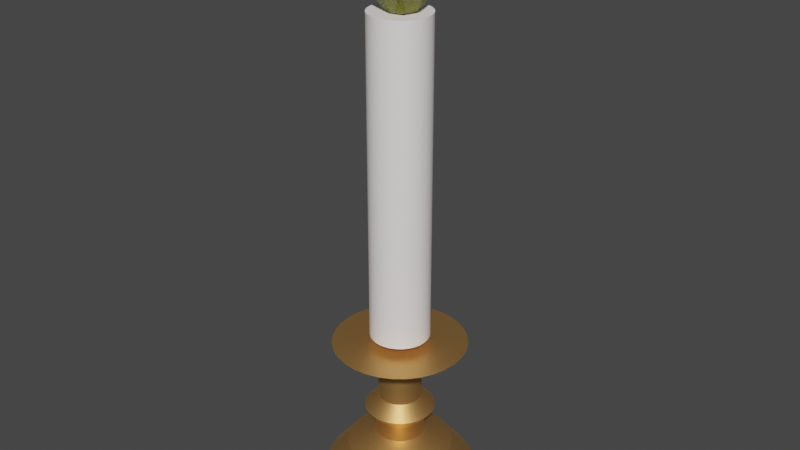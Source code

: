 # Source: Candle.blend  (saved by Blender 3.5.10; exported with 4.5.12 LTS)
import bpy
from mathutils import Matrix  # noqa: F401  (used for matrix-valued properties, if any)

bpy.ops.wm.read_factory_settings(use_empty=True)
scene = bpy.context.scene
scene.name = 'Scene'

# ---- collections
col_collection = bpy.data.collections.new('Collection'); scene.collection.children.link(col_collection)

# ---- materials (node trees are filled in below, after node groups)
mat_wax = bpy.data.materials.new('Wax')
mat_wax.use_transparent_shadow = False
mat_handle = bpy.data.materials.new('Handle')
mat_handle.use_transparent_shadow = False
mat_wick = bpy.data.materials.new('Wick')
mat_wick.use_transparent_shadow = False
mat_fire = bpy.data.materials.new('Fire')
mat_fire.surface_render_method = 'BLENDED'
mat_fire.blend_method = 'BLEND'
mat_fire.use_transparent_shadow = False

# ---- node groups
ng_auto_smooth = bpy.data.node_groups.new('Auto Smooth', 'GeometryNodeTree')
_s = ng_auto_smooth.interface.new_socket(name='Geometry', in_out='OUTPUT', socket_type='NodeSocketGeometry')
_s = ng_auto_smooth.interface.new_socket(name='Geometry', in_out='INPUT', socket_type='NodeSocketGeometry')
_s = ng_auto_smooth.interface.new_socket(name='Angle', in_out='INPUT', socket_type='NodeSocketFloat')
_s.subtype = 'ANGLE'
_s.min_value = 0.0
_s.max_value = 3.142
ng_auto_smooth.is_modifier = True
_N = ng_auto_smooth.nodes; _L = ng_auto_smooth.links
n0 = _N.new('NodeGroupOutput'); n0.name = 'Group Output'; n0.location = (480, -100)
n1 = _N.new('NodeGroupInput'); n1.name = 'Group Input'; n1.location = (-420, -300)
n2 = _N.new('NodeGroupInput'); n2.name = 'Group Input.001'; n2.location = (-60, -100)
n3 = _N.new('GeometryNodeSetShadeSmooth'); n3.name = 'Set Shade Smooth'; n3.location = (120, -100)
n3.domain = 'EDGE'
n4 = _N.new('GeometryNodeSetShadeSmooth'); n4.name = 'Set Shade Smooth.001'; n4.location = (300, -100)
n5 = _N.new('GeometryNodeInputMeshEdgeAngle'); n5.name = 'Edge Angle'; n5.location = (-420, -220)
n6 = _N.new('GeometryNodeInputEdgeSmooth'); n6.name = 'Is Edge Smooth'; n6.location = (-60, -160)
n7 = _N.new('GeometryNodeInputShadeSmooth'); n7.name = 'Is Face Smooth'; n7.location = (-240, -340)
n8 = _N.new('FunctionNodeBooleanMath'); n8.name = 'Boolean Math'; n8.location = (-60, -220)
n9 = _N.new('FunctionNodeCompare'); n9.name = 'Compare'; n9.location = (-240, -180)
n9.operation = 'LESS_EQUAL'
_L.new(n5.outputs[0], n9.inputs[0])
_L.new(n4.outputs[0], n0.inputs[0])
_L.new(n1.outputs[1], n9.inputs[1])
_L.new(n9.outputs[0], n8.inputs[0])
_L.new(n7.outputs[0], n8.inputs[1])
_L.new(n2.outputs[0], n3.inputs[0])
_L.new(n6.outputs[0], n3.inputs[1])
_L.new(n3.outputs[0], n4.inputs[0])
_L.new(n8.outputs[0], n3.inputs[2])
n0.is_active_output = True

# ---- material node trees
mat_wax.use_nodes = True; mat_wax.node_tree.nodes.clear()
_N = mat_wax.node_tree.nodes; _L = mat_wax.node_tree.links
n0 = _N.new('ShaderNodeBsdfPrincipled'); n0.name = 'Principled BSDF'; n0.location = (10, 300)
n0.distribution = 'GGX'
n0.subsurface_method = 'RANDOM_WALK_SKIN'
n0.inputs[0].default_value = (1.0, 0.9404, 0.9404, 1.0)
n0.inputs[3].default_value = 1.45
n0.inputs[27].default_value = (0.0, 0.0, 0.0, 1.0)
n0.inputs[28].default_value = 1.0
n1 = _N.new('ShaderNodeOutputMaterial'); n1.name = 'Material Output'; n1.location = (300, 300)
_L.new(n0.outputs[0], n1.inputs[0])
n1.is_active_output = True
mat_handle.use_nodes = True; mat_handle.node_tree.nodes.clear()
_N = mat_handle.node_tree.nodes; _L = mat_handle.node_tree.links
n0 = _N.new('ShaderNodeBsdfPrincipled'); n0.name = 'Principled BSDF'; n0.location = (10, 300)
n0.distribution = 'GGX'
n0.subsurface_method = 'RANDOM_WALK_SKIN'
n0.inputs[0].default_value = (0.8, 0.4426, 0.1526, 1.0)
n0.inputs[1].default_value = 0.9213
n0.inputs[3].default_value = 1.45
n0.inputs[27].default_value = (0.0, 0.0, 0.0, 1.0)
n0.inputs[28].default_value = 1.0
n1 = _N.new('ShaderNodeOutputMaterial'); n1.name = 'Material Output'; n1.location = (300, 300)
_L.new(n0.outputs[0], n1.inputs[0])
n1.is_active_output = True
mat_wick.use_nodes = True; mat_wick.node_tree.nodes.clear()
_N = mat_wick.node_tree.nodes; _L = mat_wick.node_tree.links
n0 = _N.new('ShaderNodeBsdfPrincipled'); n0.name = 'Principled BSDF'; n0.location = (10, 300)
n0.distribution = 'GGX'
n0.subsurface_method = 'RANDOM_WALK_SKIN'
n0.inputs[0].default_value = (0.0, 0.0, 0.0, 1.0)
n0.inputs[3].default_value = 1.45
n0.inputs[27].default_value = (0.0, 0.0, 0.0, 1.0)
n0.inputs[28].default_value = 1.0
n1 = _N.new('ShaderNodeOutputMaterial'); n1.name = 'Material Output'; n1.location = (300, 300)
_L.new(n0.outputs[0], n1.inputs[0])
n1.is_active_output = True
mat_fire.use_nodes = True; mat_fire.node_tree.nodes.clear()
_N = mat_fire.node_tree.nodes; _L = mat_fire.node_tree.links
n0 = _N.new('ShaderNodeOutputMaterial'); n0.name = 'Material Output'; n0.location = (514, 388)
n1 = _N.new('ShaderNodeBsdfPrincipled'); n1.name = 'Principled BSDF'; n1.location = (10, 300)
n1.distribution = 'GGX'
n1.subsurface_method = 'RANDOM_WALK_SKIN'
n1.inputs[0].default_value = (0.7783, 0.8, 0.1033, 1.0)
n1.inputs[3].default_value = 1.45
n1.inputs[4].default_value = 0.2227
n1.inputs[27].default_value = (0.0, 0.0, 0.0, 1.0)
n1.inputs[28].default_value = 1.0
_L.new(n1.outputs[0], n0.inputs[0])
n0.is_active_output = True

# ---- world
world_world = bpy.data.worlds.new('World'); scene.world = world_world
world_world.use_nodes = True; world_world.node_tree.nodes.clear()
_N = world_world.node_tree.nodes; _L = world_world.node_tree.links
n0 = _N.new('ShaderNodeOutputWorld'); n0.name = 'World Output'; n0.location = (300, 300)
n1 = _N.new('ShaderNodeBackground'); n1.name = 'Background'; n1.location = (10, 300)
n1.inputs[0].default_value = (0.05088, 0.05088, 0.05088, 1.0)
_L.new(n1.outputs[0], n0.inputs[0])
n0.is_active_output = True
world_world.color = (0.05088, 0.05088, 0.05088)
world_world.use_sun_shadow = False
world_world.sun_shadow_jitter_overblur = 0.0

# ---- meshes
me_cylinder = bpy.data.meshes.new('Cylinder')
me_cylinder.from_pydata([(-0.07666, 0.3854, 39.27), (-0.07666, 0.3854, 13.29), (-0.1504, 0.363, 39.27), (-0.1504, 0.363, 13.29), (-0.2183, 0.3267, 39.27), (-0.2183, 0.3267, 13.29), (-0.2779, 0.2779, 39.27), (-0.2779, 0.2779, 13.29), (-0.3267, 0.2183, 39.27), (-0.3267, 0.2183, 13.29), (-0.363, 0.1504, 39.27), (-0.363, 0.1504, 13.29), (-0.3854, 0.07666, 39.27), (-0.3854, 0.07666, 13.29), (-0.3929, 5.371e-09, 39.27), (-0.3929, 5.371e-09, 13.29), (-0.3854, -0.07666, 39.27), (-0.3854, -0.07666, 13.29), (-0.363, -0.1504, 39.27), (-0.363, -0.1504, 13.29), (-0.3267, -0.2183, 39.27), (-0.3267, -0.2183, 13.29), (-0.2779, -0.2779, 39.27), (-0.2779, -0.2779, 13.29), (-0.2183, -0.3267, 39.27), (-0.2183, -0.3267, 13.29), (-0.1504, -0.363, 39.27), (-0.1504, -0.363, 13.29), (-0.07666, -0.3854, 39.27), (-0.07666, -0.3854, 13.29), (-1.088e-08, -0.3929, 39.27), (-1.088e-08, -0.3929, 13.29), (0.07666, -0.3854, 39.27), (0.07666, -0.3854, 13.29), (0.1504, -0.363, 39.27), (0.1504, -0.363, 13.29), (0.2183, -0.3267, 39.27), (0.2183, -0.3267, 13.29), (0.2779, -0.2779, 39.27), (0.2779, -0.2779, 13.29), (0.3267, -0.2183, 39.27), (0.3267, -0.2183, 13.29), (0.363, -0.1504, 39.27), (0.363, -0.1504, 13.29), (0.3854, -0.07666, 39.27), (0.3854, -0.07666, 13.29), (0.3929, 5.371e-09, 39.27), (0.3929, 5.371e-09, 13.29), (0.3854, 0.07666, 39.27), (0.3854, 0.07666, 13.29), (0.363, 0.1504, 39.27), (0.363, 0.1504, 13.29), (0.3267, 0.2183, 39.27), (0.3267, 0.2183, 13.29), (0.2779, 0.2779, 39.27), (0.2779, 0.2779, 13.29), (0.2183, 0.3267, 39.27), (0.2183, 0.3267, 13.29), (0.1504, 0.363, 39.27), (0.1504, 0.363, 13.29), (0.07666, 0.3854, 39.27), (0.07666, 0.3854, 13.29), (-1.088e-08, 0.3929, 39.27), (-1.088e-08, 0.3929, 13.29)], [], [(39, 38, 36, 37), (7, 6, 4, 5), (17, 16, 14, 15), (9, 8, 6, 7), (12, 14, 16, 18, 20, 22, 24, 26, 28, 30, 32, 34, 36, 38, 40, 42, 44, 46, 48, 50, 52, 54, 56, 58, 60, 62, 0, 2, 4, 6, 8, 10), (19, 18, 16, 17), (1, 0, 62, 63), (11, 10, 8, 9), (3, 2, 0, 1), (21, 20, 18, 19), (15, 13, 11, 9, 7, 5, 3, 1, 63, 61, 59, 57, 55, 53, 51, 49, 47, 45, 43, 41, 39, 37, 35, 33, 31, 29, 27, 25, 23, 21, 19, 17), (13, 12, 10, 11), (5, 4, 2, 3), (15, 14, 12, 13), (31, 30, 28, 29), (41, 40, 38, 39), (33, 32, 30, 31), (25, 24, 22, 23), (23, 22, 20, 21), (35, 34, 32, 33), (27, 26, 24, 25), (37, 36, 34, 35), (29, 28, 26, 27), (45, 44, 42, 43), (63, 62, 60, 61), (55, 54, 52, 53), (47, 46, 44, 45), (57, 56, 54, 55), (49, 48, 46, 47), (59, 58, 56, 57), (51, 50, 48, 49), (61, 60, 58, 59), (43, 42, 40, 41), (53, 52, 50, 51)])
me_cylinder.polygons.foreach_set('use_smooth', [True] * 34)
_uv = me_cylinder.uv_layers.new(name='UVMap')
_uv.uv.foreach_set('vector', [1.0, 0.5, 1.0, 1.0, 0.9688, 1.0, 0.9688, 0.5, 0.9688, 0.5, 0.9688, 1.0, 0.9375, 1.0, 0.9375, 0.5, 0.9375, 0.5, 0.9375, 1.0, 0.9062, 1.0, 0.9062, 0.5, 0.9062, 0.5, 0.9062, 1.0, 0.875, 1.0, 0.875, 0.5, 0.01461, 0.2968, 0.01, 0.25, 0.01461, 0.2032, 0.02827, 0.1582, 0.05045, 0.1167, 0.08029, 0.08029, 0.1167, 0.05045, 0.1582, 0.02827, 0.2032, 0.01461, 0.25, 0.01, 0.2968, 0.01461, 0.3418, 0.02827, 0.3833, 0.05045, 0.4197, 0.08029, 0.4496, 0.1167, 0.4717, 0.1582, 0.4854, 0.2032, 0.49, 0.25, 0.4854, 0.2968, 0.4717, 0.3418, 0.4496, 0.3833, 0.4197, 0.4197, 0.3833, 0.4496, 0.3418, 0.4717, 0.2968, 0.4854, 0.25, 0.49, 0.2032, 0.4854, 0.1582, 0.4717, 0.1167, 0.4496, 0.08029, 0.4197, 0.05045, 0.3833, 0.02827, 0.3418, 0.875, 0.5, 0.875, 1.0, 0.8438, 1.0, 0.8438, 0.5, 0.8438, 0.5, 0.8438, 1.0, 0.8125, 1.0, 0.8125, 0.5, 0.8125, 0.5, 0.8125, 1.0, 0.7812, 1.0, 0.7812, 0.5, 0.7812, 0.5, 0.7812, 1.0, 0.75, 1.0, 0.75, 0.5, 0.75, 0.5, 0.75, 1.0, 0.7188, 1.0, 0.7188, 0.5, 0.51, 0.25, 0.5146, 0.2968, 0.5283, 0.3418, 0.5504, 0.3833, 0.5803, 0.4197, 0.6167, 0.4496, 0.6582, 0.4717, 0.7032, 0.4854, 0.75, 0.49, 0.7968, 0.4854, 0.8418, 0.4717, 0.8833, 0.4496, 0.9197, 0.4197, 0.9496, 0.3833, 0.9717, 0.3418, 0.9854, 0.2968, 0.99, 0.25, 0.9854, 0.2032, 0.9717, 0.1582, 0.9496, 0.1167, 0.9197, 0.08029, 0.8833, 0.05045, 0.8418, 0.02827, 0.7968, 0.01461, 0.75, 0.01, 0.7032, 0.01461, 0.6582, 0.02827, 0.6167, 0.05045, 0.5803, 0.08029, 0.5504, 0.1167, 0.5283, 0.1582, 0.5146, 0.2032, 0.7188, 0.5, 0.7188, 1.0, 0.6875, 1.0, 0.6875, 0.5, 0.6875, 0.5, 0.6875, 1.0, 0.6562, 1.0, 0.6562, 0.5, 0.6562, 0.5, 0.6562, 1.0, 0.625, 1.0, 0.625, 0.5, 0.625, 0.5, 0.625, 1.0, 0.5938, 1.0, 0.5938, 0.5, 0.5938, 0.5, 0.5938, 1.0, 0.5625, 1.0, 0.5625, 0.5, 0.5625, 0.5, 0.5625, 1.0, 0.5312, 1.0, 0.5312, 0.5, 0.5312, 0.5, 0.5312, 1.0, 0.5, 1.0, 0.5, 0.5, 0.5, 0.5, 0.5, 1.0, 0.4688, 1.0, 0.4688, 0.5, 0.4688, 0.5, 0.4688, 1.0, 0.4375, 1.0, 0.4375, 0.5, 0.4375, 0.5, 0.4375, 1.0, 0.4062, 1.0, 0.4062, 0.5, 0.4062, 0.5, 0.4062, 1.0, 0.375, 1.0, 0.375, 0.5, 0.375, 0.5, 0.375, 1.0, 0.3438, 1.0, 0.3438, 0.5, 0.3438, 0.5, 0.3438, 1.0, 0.3125, 1.0, 0.3125, 0.5, 0.3125, 0.5, 0.3125, 1.0, 0.2812, 1.0, 0.2812, 0.5, 0.2812, 0.5, 0.2812, 1.0, 0.25, 1.0, 0.25, 0.5, 0.25, 0.5, 0.25, 1.0, 0.2188, 1.0, 0.2188, 0.5, 0.2188, 0.5, 0.2188, 1.0, 0.1875, 1.0, 0.1875, 0.5, 0.1875, 0.5, 0.1875, 1.0, 0.1562, 1.0, 0.1562, 0.5, 0.1562, 0.5, 0.1562, 1.0, 0.125, 1.0, 0.125, 0.5, 0.125, 0.5, 0.125, 1.0, 0.09375, 1.0, 0.09375, 0.5, 0.09375, 0.5, 0.09375, 1.0, 0.0625, 1.0, 0.0625, 0.5, 0.0625, 0.5, 0.0625, 1.0, 0.03125, 1.0, 0.03125, 0.5, 0.03125, 0.5, 0.03125, 1.0, 0.0, 1.0, 0.0, 0.5])
me_cylinder.materials.append(mat_wax)
me_cylinder.update()
me_cylinder_001 = bpy.data.meshes.new('Cylinder.001')
me_cylinder_001.from_pydata([(5.625e-09, 1.0, -0.7906), (7.724e-09, 1.424, 1.209), (0.1951, 0.9808, -0.7906), (0.2778, 1.396, 1.209), (0.3827, 0.9239, -0.7906), (0.5448, 1.315, 1.209), (0.5556, 0.8315, -0.7906), (0.791, 1.184, 1.209), (0.7071, 0.7071, -0.7906), (1.007, 1.007, 1.209), (0.8315, 0.5556, -0.7906), (1.184, 0.791, 1.209), (0.9239, 0.3827, -0.7906), (1.315, 0.5448, 1.209), (0.9808, 0.1951, -0.7906), (1.396, 0.2778, 1.209), (1.0, -8.278e-10, -0.7906), (1.424, -8.278e-10, 1.209), (0.9808, -0.1951, -0.7906), (1.396, -0.2778, 1.209), (0.9239, -0.3827, -0.7906), (1.315, -0.5448, 1.209), (0.8315, -0.5556, -0.7906), (1.184, -0.791, 1.209), (0.7071, -0.7071, -0.7906), (1.007, -1.007, 1.209), (0.5556, -0.8315, -0.7906), (0.791, -1.184, 1.209), (0.3827, -0.9239, -0.7906), (0.5448, -1.315, 1.209), (0.1951, -0.9808, -0.7906), (0.2778, -1.396, 1.209), (5.625e-09, -1.0, -0.7906), (7.724e-09, -1.424, 1.209), (-0.1951, -0.9808, -0.7906), (-0.2778, -1.396, 1.209), (-0.3827, -0.9239, -0.7906), (-0.5448, -1.315, 1.209), (-0.5556, -0.8315, -0.7906), (-0.791, -1.184, 1.209), (-0.7071, -0.7071, -0.7906), (-1.007, -1.007, 1.209), (-0.8315, -0.5556, -0.7906), (-1.184, -0.791, 1.209), (-0.9239, -0.3827, -0.7906), (-1.315, -0.5448, 1.209), (-0.9808, -0.1951, -0.7906), (-1.396, -0.2778, 1.209), (-1.0, -8.278e-10, -0.7906), (-1.424, -8.278e-10, 1.209), (-0.9808, 0.1951, -0.7906), (-1.396, 0.2778, 1.209), (-0.9239, 0.3827, -0.7906), (-1.315, 0.5448, 1.209), (-0.8315, 0.5556, -0.7906), (-1.184, 0.791, 1.209), (-0.7071, 0.7071, -0.7906), (-1.007, 1.007, 1.209), (-0.5556, 0.8315, -0.7906), (-0.791, 1.184, 1.209), (-0.3827, 0.9239, -0.7906), (-0.5448, 1.315, 1.209), (-0.1951, 0.9808, -0.7906), (-0.2778, 1.396, 1.209), (0.1951, 0.9808, 3.432), (5.625e-09, 1.0, 3.432), (0.3827, 0.9239, 3.432), (0.5556, 0.8315, 3.432), (0.7071, 0.7071, 3.432), (0.8315, 0.5556, 3.432), (0.9239, 0.3827, 3.432), (0.9808, 0.1951, 3.432), (1.0, -8.278e-10, 3.432), (0.9808, -0.1951, 3.432), (0.9239, -0.3827, 3.432), (0.8315, -0.5556, 3.432), (0.7071, -0.7071, 3.432), (0.5556, -0.8315, 3.432), (0.3827, -0.9239, 3.432), (0.1951, -0.9808, 3.432), (5.625e-09, -1.0, 3.432), (-0.1951, -0.9808, 3.432), (-0.3827, -0.9239, 3.432), (-0.5556, -0.8315, 3.432), (-0.7071, -0.7071, 3.432), (-0.8315, -0.5556, 3.432), (-0.9239, -0.3827, 3.432), (-0.9808, -0.1951, 3.432), (-1.0, -8.278e-10, 3.432), (-0.9808, 0.1951, 3.432), (-0.9239, 0.3827, 3.432), (-0.8315, 0.5556, 3.432), (-0.7071, 0.7071, 3.432), (-0.5556, 0.8315, 3.432), (-0.3827, 0.9239, 3.432), (-0.1951, 0.9808, 3.432), (0.09164, 0.4607, 4.544), (7.542e-09, 0.4698, 4.544), (0.1798, 0.434, 4.544), (0.261, 0.3906, 4.544), (0.3322, 0.3322, 4.544), (0.3906, 0.261, 4.544), (0.434, 0.1798, 4.544), (0.4607, 0.09164, 4.544), (0.4698, -1.964e-09, 4.544), (0.4607, -0.09164, 4.544), (0.434, -0.1798, 4.544), (0.3906, -0.261, 4.544), (0.3322, -0.3322, 4.544), (0.261, -0.3906, 4.544), (0.1798, -0.434, 4.544), (0.09164, -0.4607, 4.544), (7.542e-09, -0.4698, 4.544), (-0.09164, -0.4607, 4.544), (-0.1798, -0.434, 4.544), (-0.261, -0.3906, 4.544), (-0.3322, -0.3322, 4.544), (-0.3906, -0.261, 4.544), (-0.434, -0.1798, 4.544), (-0.4607, -0.09164, 4.544), (-0.4698, -1.964e-09, 4.544), (-0.4607, 0.09164, 4.544), (-0.434, 0.1798, 4.544), (-0.3906, 0.261, 4.544), (-0.3322, 0.3322, 4.544), (-0.261, 0.3906, 4.544), (-0.1798, 0.434, 4.544), (-0.09164, 0.4607, 4.544), (0.09164, 0.4607, 5.835), (7.542e-09, 0.4698, 5.835), (0.1798, 0.434, 5.835), (0.261, 0.3906, 5.835), (0.3322, 0.3322, 5.835), (0.3906, 0.261, 5.835), (0.434, 0.1798, 5.835), (0.4607, 0.09164, 5.835), (0.4698, -1.964e-09, 5.835), (0.4607, -0.09164, 5.835), (0.434, -0.1798, 5.835), (0.3906, -0.261, 5.835), (0.3322, -0.3322, 5.835), (0.261, -0.3906, 5.835), (0.1798, -0.434, 5.835), (0.09164, -0.4607, 5.835), (7.542e-09, -0.4698, 5.835), (-0.09164, -0.4607, 5.835), (-0.1798, -0.434, 5.835), (-0.261, -0.3906, 5.835), (-0.3322, -0.3322, 5.835), (-0.3906, -0.261, 5.835), (-0.434, -0.1798, 5.835), (-0.4607, -0.09164, 5.835), (-0.4698, -1.964e-09, 5.835), (-0.4607, 0.09164, 5.835), (-0.434, 0.1798, 5.835), (-0.3906, 0.261, 5.835), (-0.3322, 0.3322, 5.835), (-0.261, 0.3906, 5.835), (-0.1798, 0.434, 5.835), (-0.09164, 0.4607, 5.835), (0.1296, 0.6515, 6.856), (1.064e-08, 0.6643, 6.856), (0.2542, 0.6137, 6.856), (0.369, 0.5523, 6.856), (0.4697, 0.4697, 6.856), (0.5523, 0.369, 6.856), (0.6137, 0.2542, 6.856), (0.6515, 0.1296, 6.856), (0.6643, -4.484e-09, 6.856), (0.6515, -0.1296, 6.856), (0.6137, -0.2542, 6.856), (0.5523, -0.369, 6.856), (0.4697, -0.4697, 6.856), (0.369, -0.5523, 6.856), (0.2542, -0.6137, 6.856), (0.1296, -0.6515, 6.856), (1.064e-08, -0.6643, 6.856), (-0.1296, -0.6515, 6.856), (-0.2542, -0.6137, 6.856), (-0.369, -0.5523, 6.856), (-0.4697, -0.4697, 6.856), (-0.5523, -0.369, 6.856), (-0.6137, -0.2542, 6.856), (-0.6515, -0.1296, 6.856), (-0.6643, -4.484e-09, 6.856), (-0.6515, 0.1296, 6.856), (-0.6137, 0.2542, 6.856), (-0.5523, 0.369, 6.856), (-0.4697, 0.4697, 6.856), (-0.369, 0.5523, 6.856), (-0.2542, 0.6137, 6.856), (-0.1296, 0.6515, 6.856), (0.07953, 0.3998, 7.877), (5.117e-09, 0.4076, 7.877), (0.156, 0.3766, 7.877), (0.2265, 0.3389, 7.877), (0.2882, 0.2882, 7.877), (0.3389, 0.2265, 7.877), (0.3766, 0.156, 7.877), (0.3998, 0.07953, 7.877), (0.4076, -2.115e-09, 7.877), (0.3998, -0.07953, 7.877), (0.3766, -0.156, 7.877), (0.3389, -0.2265, 7.877), (0.2882, -0.2882, 7.877), (0.2265, -0.3389, 7.877), (0.156, -0.3766, 7.877), (0.07953, -0.3998, 7.877), (5.117e-09, -0.4076, 7.877), (-0.07953, -0.3998, 7.877), (-0.156, -0.3766, 7.877), (-0.2265, -0.3389, 7.877), (-0.2882, -0.2882, 7.877), (-0.3389, -0.2265, 7.877), (-0.3766, -0.156, 7.877), (-0.3998, -0.07953, 7.877), (-0.4076, -2.115e-09, 7.877), (-0.3998, 0.07953, 7.877), (-0.3766, 0.156, 7.877), (-0.3389, 0.2265, 7.877), (-0.2882, 0.2882, 7.877), (-0.2265, 0.3389, 7.877), (-0.156, 0.3766, 7.877), (-0.07953, 0.3998, 7.877), (0.07953, 0.3998, 11.45), (5.117e-09, 0.4076, 11.45), (0.156, 0.3766, 11.45), (0.2265, 0.3389, 11.45), (0.2882, 0.2882, 11.45), (0.3389, 0.2265, 11.45), (0.3766, 0.156, 11.45), (0.3998, 0.07953, 11.45), (0.4076, -2.115e-09, 11.45), (0.3998, -0.07953, 11.45), (0.3766, -0.156, 11.45), (0.3389, -0.2265, 11.45), (0.2882, -0.2882, 11.45), (0.2265, -0.3389, 11.45), (0.156, -0.3766, 11.45), (0.07953, -0.3998, 11.45), (5.117e-09, -0.4076, 11.45), (-0.07953, -0.3998, 11.45), (-0.156, -0.3766, 11.45), (-0.2265, -0.3389, 11.45), (-0.2882, -0.2882, 11.45), (-0.3389, -0.2265, 11.45), (-0.3766, -0.156, 11.45), (-0.3998, -0.07953, 11.45), (-0.4076, -2.115e-09, 11.45), (-0.3998, 0.07953, 11.45), (-0.3766, 0.156, 11.45), (-0.3389, 0.2265, 11.45), (-0.2882, 0.2882, 11.45), (-0.2265, 0.3389, 11.45), (-0.156, 0.3766, 11.45), (-0.07953, 0.3998, 11.45), (0.2451, 1.232, 12.76), (2.501e-08, 1.256, 12.76), (0.4808, 1.161, 12.76), (0.698, 1.045, 12.76), (0.8884, 0.8884, 12.76), (1.045, 0.698, 12.76), (1.161, 0.4808, 12.76), (1.232, 0.2451, 12.76), (1.256, -7.374e-09, 12.76), (1.232, -0.2451, 12.76), (1.161, -0.4808, 12.76), (1.045, -0.698, 12.76), (0.8884, -0.8884, 12.76), (0.698, -1.045, 12.76), (0.4808, -1.161, 12.76), (0.2451, -1.232, 12.76), (2.501e-08, -1.256, 12.76), (-0.2451, -1.232, 12.76), (-0.4808, -1.161, 12.76), (-0.698, -1.045, 12.76), (-0.8884, -0.8884, 12.76), (-1.045, -0.698, 12.76), (-1.161, -0.4808, 12.76), (-1.232, -0.2451, 12.76), (-1.256, -7.374e-09, 12.76), (-1.232, 0.2451, 12.76), (-1.161, 0.4808, 12.76), (-1.045, 0.698, 12.76), (-0.8884, 0.8884, 12.76), (-0.698, 1.045, 12.76), (-0.4808, 1.161, 12.76), (-0.2451, 1.232, 12.76)], [], [(0, 1, 3, 2), (2, 3, 5, 4), (4, 5, 7, 6), (6, 7, 9, 8), (8, 9, 11, 10), (10, 11, 13, 12), (12, 13, 15, 14), (14, 15, 17, 16), (16, 17, 19, 18), (18, 19, 21, 20), (20, 21, 23, 22), (22, 23, 25, 24), (24, 25, 27, 26), (26, 27, 29, 28), (28, 29, 31, 30), (30, 31, 33, 32), (32, 33, 35, 34), (34, 35, 37, 36), (36, 37, 39, 38), (38, 39, 41, 40), (40, 41, 43, 42), (42, 43, 45, 44), (44, 45, 47, 46), (46, 47, 49, 48), (48, 49, 51, 50), (50, 51, 53, 52), (52, 53, 55, 54), (54, 55, 57, 56), (56, 57, 59, 58), (58, 59, 61, 60), (9, 7, 67, 68), (60, 61, 63, 62), (62, 63, 1, 0), (0, 2, 4, 6, 8, 10, 12, 14, 16, 18, 20, 22, 24, 26, 28, 30, 32, 34, 36, 38, 40, 42, 44, 46, 48, 50, 52, 54, 56, 58, 60, 62), (74, 73, 105, 106), (27, 25, 76, 77), (45, 43, 85, 86), (63, 61, 94, 95), (19, 17, 72, 73), (37, 35, 81, 82), (55, 53, 90, 91), (11, 9, 68, 69), (29, 27, 77, 78), (47, 45, 86, 87), (3, 1, 65, 64), (1, 63, 95, 65), (21, 19, 73, 74), (39, 37, 82, 83), (57, 55, 91, 92), (13, 11, 69, 70), (31, 29, 78, 79), (49, 47, 87, 88), (5, 3, 64, 66), (23, 21, 74, 75), (41, 39, 83, 84), (59, 57, 92, 93), (15, 13, 70, 71), (33, 31, 79, 80), (51, 49, 88, 89), (7, 5, 66, 67), (25, 23, 75, 76), (43, 41, 84, 85), (61, 59, 93, 94), (17, 15, 71, 72), (35, 33, 80, 81), (53, 51, 89, 90), (109, 108, 140, 141), (88, 87, 119, 120), (75, 74, 106, 107), (89, 88, 120, 121), (76, 75, 107, 108), (90, 89, 121, 122), (77, 76, 108, 109), (91, 90, 122, 123), (78, 77, 109, 110), (64, 65, 97, 96), (92, 91, 123, 124), (79, 78, 110, 111), (66, 64, 96, 98), (93, 92, 124, 125), (80, 79, 111, 112), (67, 66, 98, 99), (94, 93, 125, 126), (81, 80, 112, 113), (68, 67, 99, 100), (95, 94, 126, 127), (82, 81, 113, 114), (69, 68, 100, 101), (65, 95, 127, 97), (83, 82, 114, 115), (70, 69, 101, 102), (84, 83, 115, 116), (71, 70, 102, 103), (85, 84, 116, 117), (72, 71, 103, 104), (86, 85, 117, 118), (73, 72, 104, 105), (87, 86, 118, 119), (144, 143, 175, 176), (123, 122, 154, 155), (110, 109, 141, 142), (96, 97, 129, 128), (124, 123, 155, 156), (111, 110, 142, 143), (98, 96, 128, 130), (125, 124, 156, 157), (112, 111, 143, 144), (99, 98, 130, 131), (126, 125, 157, 158), (113, 112, 144, 145), (100, 99, 131, 132), (127, 126, 158, 159), (114, 113, 145, 146), (101, 100, 132, 133), (97, 127, 159, 129), (115, 114, 146, 147), (102, 101, 133, 134), (116, 115, 147, 148), (103, 102, 134, 135), (117, 116, 148, 149), (104, 103, 135, 136), (118, 117, 149, 150), (105, 104, 136, 137), (119, 118, 150, 151), (106, 105, 137, 138), (120, 119, 151, 152), (107, 106, 138, 139), (121, 120, 152, 153), (108, 107, 139, 140), (122, 121, 153, 154), (179, 178, 210, 211), (131, 130, 162, 163), (158, 157, 189, 190), (145, 144, 176, 177), (132, 131, 163, 164), (159, 158, 190, 191), (146, 145, 177, 178), (133, 132, 164, 165), (129, 159, 191, 161), (147, 146, 178, 179), (134, 133, 165, 166), (148, 147, 179, 180), (135, 134, 166, 167), (149, 148, 180, 181), (136, 135, 167, 168), (150, 149, 181, 182), (137, 136, 168, 169), (151, 150, 182, 183), (138, 137, 169, 170), (152, 151, 183, 184), (139, 138, 170, 171), (153, 152, 184, 185), (140, 139, 171, 172), (154, 153, 185, 186), (141, 140, 172, 173), (155, 154, 186, 187), (142, 141, 173, 174), (128, 129, 161, 160), (156, 155, 187, 188), (143, 142, 174, 175), (130, 128, 160, 162), (157, 156, 188, 189), (214, 213, 245, 246), (166, 165, 197, 198), (180, 179, 211, 212), (167, 166, 198, 199), (181, 180, 212, 213), (168, 167, 199, 200), (182, 181, 213, 214), (169, 168, 200, 201), (183, 182, 214, 215), (170, 169, 201, 202), (184, 183, 215, 216), (171, 170, 202, 203), (185, 184, 216, 217), (172, 171, 203, 204), (186, 185, 217, 218), (173, 172, 204, 205), (187, 186, 218, 219), (174, 173, 205, 206), (160, 161, 193, 192), (188, 187, 219, 220), (175, 174, 206, 207), (162, 160, 192, 194), (189, 188, 220, 221), (176, 175, 207, 208), (163, 162, 194, 195), (190, 189, 221, 222), (177, 176, 208, 209), (164, 163, 195, 196), (191, 190, 222, 223), (178, 177, 209, 210), (165, 164, 196, 197), (161, 191, 223, 193), (249, 248, 280, 281), (201, 200, 232, 233), (215, 214, 246, 247), (202, 201, 233, 234), (216, 215, 247, 248), (203, 202, 234, 235), (217, 216, 248, 249), (204, 203, 235, 236), (218, 217, 249, 250), (205, 204, 236, 237), (219, 218, 250, 251), (206, 205, 237, 238), (192, 193, 225, 224), (220, 219, 251, 252), (207, 206, 238, 239), (194, 192, 224, 226), (221, 220, 252, 253), (208, 207, 239, 240), (195, 194, 226, 227), (222, 221, 253, 254), (209, 208, 240, 241), (196, 195, 227, 228), (223, 222, 254, 255), (210, 209, 241, 242), (197, 196, 228, 229), (193, 223, 255, 225), (211, 210, 242, 243), (198, 197, 229, 230), (212, 211, 243, 244), (199, 198, 230, 231), (213, 212, 244, 245), (200, 199, 231, 232), (256, 257, 287, 286, 285, 284, 283, 282, 281, 280, 279, 278, 277, 276, 275, 274, 273, 272, 271, 270, 269, 268, 267, 266, 265, 264, 263, 262, 261, 260, 259, 258), (236, 235, 267, 268), (250, 249, 281, 282), (237, 236, 268, 269), (251, 250, 282, 283), (238, 237, 269, 270), (224, 225, 257, 256), (252, 251, 283, 284), (239, 238, 270, 271), (226, 224, 256, 258), (253, 252, 284, 285), (240, 239, 271, 272), (227, 226, 258, 259), (254, 253, 285, 286), (241, 240, 272, 273), (228, 227, 259, 260), (255, 254, 286, 287), (242, 241, 273, 274), (229, 228, 260, 261), (225, 255, 287, 257), (243, 242, 274, 275), (230, 229, 261, 262), (244, 243, 275, 276), (231, 230, 262, 263), (245, 244, 276, 277), (232, 231, 263, 264), (246, 245, 277, 278), (233, 232, 264, 265), (247, 246, 278, 279), (234, 233, 265, 266), (248, 247, 279, 280), (235, 234, 266, 267)])
me_cylinder_001.polygons.foreach_set('use_smooth', [True] * 258)
_uv = me_cylinder_001.uv_layers.new(name='UVMap')
_uv.uv.foreach_set('vector', [1.0, 0.5, 1.0, 1.0, 0.9688, 1.0, 0.9688, 0.5, 0.9688, 0.5, 0.9688, 1.0, 0.9375, 1.0, 0.9375, 0.5, 0.9375, 0.5, 0.9375, 1.0, 0.9062, 1.0, 0.9062, 0.5, 0.9062, 0.5, 0.9062, 1.0, 0.875, 1.0, 0.875, 0.5, 0.875, 0.5, 0.875, 1.0, 0.8438, 1.0, 0.8438, 0.5, 0.8438, 0.5, 0.8438, 1.0, 0.8125, 1.0, 0.8125, 0.5, 0.8125, 0.5, 0.8125, 1.0, 0.7812, 1.0, 0.7812, 0.5, 0.7812, 0.5, 0.7812, 1.0, 0.75, 1.0, 0.75, 0.5, 0.75, 0.5, 0.75, 1.0, 0.7188, 1.0, 0.7188, 0.5, 0.7188, 0.5, 0.7188, 1.0, 0.6875, 1.0, 0.6875, 0.5, 0.6875, 0.5, 0.6875, 1.0, 0.6562, 1.0, 0.6562, 0.5, 0.6562, 0.5, 0.6562, 1.0, 0.625, 1.0, 0.625, 0.5, 0.625, 0.5, 0.625, 1.0, 0.5938, 1.0, 0.5938, 0.5, 0.5938, 0.5, 0.5938, 1.0, 0.5625, 1.0, 0.5625, 0.5, 0.5625, 0.5, 0.5625, 1.0, 0.5312, 1.0, 0.5312, 0.5, 0.5312, 0.5, 0.5312, 1.0, 0.5, 1.0, 0.5, 0.5, 0.5, 0.5, 0.5, 1.0, 0.4688, 1.0, 0.4688, 0.5, 0.4688, 0.5, 0.4688, 1.0, 0.4375, 1.0, 0.4375, 0.5, 0.4375, 0.5, 0.4375, 1.0, 0.4062, 1.0, 0.4062, 0.5, 0.4062, 0.5, 0.4062, 1.0, 0.375, 1.0, 0.375, 0.5, 0.375, 0.5, 0.375, 1.0, 0.3438, 1.0, 0.3438, 0.5, 0.3438, 0.5, 0.3438, 1.0, 0.3125, 1.0, 0.3125, 0.5, 0.3125, 0.5, 0.3125, 1.0, 0.2812, 1.0, 0.2812, 0.5, 0.2812, 0.5, 0.2812, 1.0, 0.25, 1.0, 0.25, 0.5, 0.25, 0.5, 0.25, 1.0, 0.2188, 1.0, 0.2188, 0.5, 0.2188, 0.5, 0.2188, 1.0, 0.1875, 1.0, 0.1875, 0.5, 0.1875, 0.5, 0.1875, 1.0, 0.1562, 1.0, 0.1562, 0.5, 0.1562, 0.5, 0.1562, 1.0, 0.125, 1.0, 0.125, 0.5, 0.125, 0.5, 0.125, 1.0, 0.09375, 1.0, 0.09375, 0.5, 0.09375, 0.5, 0.09375, 1.0, 0.0625, 1.0, 0.0625, 0.5, 0.875, 1.0, 0.9062, 1.0, 0.9062, 1.0, 0.875, 1.0, 0.0625, 0.5, 0.0625, 1.0, 0.03125, 1.0, 0.03125, 0.5, 0.03125, 0.5, 0.03125, 1.0, 0.0, 1.0, 0.0, 0.5, 0.75, 0.49, 0.7968, 0.4854, 0.8418, 0.4717, 0.8833, 0.4496, 0.9197, 0.4197, 0.9496, 0.3833, 0.9717, 0.3418, 0.9854, 0.2968, 0.99, 0.25, 0.9854, 0.2032, 0.9717, 0.1582, 0.9496, 0.1167, 0.9197, 0.08029, 0.8833, 0.05045, 0.8418, 0.02827, 0.7968, 0.01461, 0.75, 0.01, 0.7032, 0.01461, 0.6582, 0.02827, 0.6167, 0.05045, 0.5803, 0.08029, 0.5504, 0.1167, 0.5283, 0.1582, 0.5146, 0.2032, 0.51, 0.25, 0.5146, 0.2968, 0.5283, 0.3418, 0.5504, 0.3833, 0.5803, 0.4197, 0.6167, 0.4496, 0.6582, 0.4717, 0.7032, 0.4854, 0.6875, 1.0, 0.7188, 1.0, 0.7188, 1.0, 0.6875, 1.0, 0.5938, 1.0, 0.625, 1.0, 0.625, 1.0, 0.5938, 1.0, 0.3125, 1.0, 0.3438, 1.0, 0.3438, 1.0, 0.3125, 1.0, 0.03125, 1.0, 0.0625, 1.0, 0.0625, 1.0, 0.03125, 1.0, 0.7188, 1.0, 0.75, 1.0, 0.75, 1.0, 0.7188, 1.0, 0.4375, 1.0, 0.4688, 1.0, 0.4688, 1.0, 0.4375, 1.0, 0.1562, 1.0, 0.1875, 1.0, 0.1875, 1.0, 0.1562, 1.0, 0.8438, 1.0, 0.875, 1.0, 0.875, 1.0, 0.8438, 1.0, 0.5625, 1.0, 0.5938, 1.0, 0.5938, 1.0, 0.5625, 1.0, 0.2812, 1.0, 0.3125, 1.0, 0.3125, 1.0, 0.2812, 1.0, 0.9688, 1.0, 1.0, 1.0, 1.0, 1.0, 0.9688, 1.0, 0.0, 1.0, 0.03125, 1.0, 0.03125, 1.0, 0.0, 1.0, 0.6875, 1.0, 0.7188, 1.0, 0.7188, 1.0, 0.6875, 1.0, 0.4062, 1.0, 0.4375, 1.0, 0.4375, 1.0, 0.4062, 1.0, 0.125, 1.0, 0.1562, 1.0, 0.1562, 1.0, 0.125, 1.0, 0.8125, 1.0, 0.8438, 1.0, 0.8438, 1.0, 0.8125, 1.0, 0.5312, 1.0, 0.5625, 1.0, 0.5625, 1.0, 0.5312, 1.0, 0.25, 1.0, 0.2812, 1.0, 0.2812, 1.0, 0.25, 1.0, 0.9375, 1.0, 0.9688, 1.0, 0.9688, 1.0, 0.9375, 1.0, 0.6562, 1.0, 0.6875, 1.0, 0.6875, 1.0, 0.6562, 1.0, 0.375, 1.0, 0.4062, 1.0, 0.4062, 1.0, 0.375, 1.0, 0.09375, 1.0, 0.125, 1.0, 0.125, 1.0, 0.09375, 1.0, 0.7812, 1.0, 0.8125, 1.0, 0.8125, 1.0, 0.7812, 1.0, 0.5, 1.0, 0.5312, 1.0, 0.5312, 1.0, 0.5, 1.0, 0.2188, 1.0, 0.25, 1.0, 0.25, 1.0, 0.2188, 1.0, 0.9062, 1.0, 0.9375, 1.0, 0.9375, 1.0, 0.9062, 1.0, 0.625, 1.0, 0.6562, 1.0, 0.6562, 1.0, 0.625, 1.0, 0.3438, 1.0, 0.375, 1.0, 0.375, 1.0, 0.3438, 1.0, 0.0625, 1.0, 0.09375, 1.0, 0.09375, 1.0, 0.0625, 1.0, 0.75, 1.0, 0.7812, 1.0, 0.7812, 1.0, 0.75, 1.0, 0.4688, 1.0, 0.5, 1.0, 0.5, 1.0, 0.4688, 1.0, 0.1875, 1.0, 0.2188, 1.0, 0.2188, 1.0, 0.1875, 1.0, 0.5938, 1.0, 0.625, 1.0, 0.625, 1.0, 0.5938, 1.0, 0.25, 1.0, 0.2812, 1.0, 0.2812, 1.0, 0.25, 1.0, 0.6562, 1.0, 0.6875, 1.0, 0.6875, 1.0, 0.6562, 1.0, 0.2188, 1.0, 0.25, 1.0, 0.25, 1.0, 0.2188, 1.0, 0.625, 1.0, 0.6562, 1.0, 0.6562, 1.0, 0.625, 1.0, 0.1875, 1.0, 0.2188, 1.0, 0.2188, 1.0, 0.1875, 1.0, 0.5938, 1.0, 0.625, 1.0, 0.625, 1.0, 0.5938, 1.0, 0.1562, 1.0, 0.1875, 1.0, 0.1875, 1.0, 0.1562, 1.0, 0.5625, 1.0, 0.5938, 1.0, 0.5938, 1.0, 0.5625, 1.0, 0.9688, 1.0, 1.0, 1.0, 1.0, 1.0, 0.9688, 1.0, 0.125, 1.0, 0.1562, 1.0, 0.1562, 1.0, 0.125, 1.0, 0.5312, 1.0, 0.5625, 1.0, 0.5625, 1.0, 0.5312, 1.0, 0.9375, 1.0, 0.9688, 1.0, 0.9688, 1.0, 0.9375, 1.0, 0.09375, 1.0, 0.125, 1.0, 0.125, 1.0, 0.09375, 1.0, 0.5, 1.0, 0.5312, 1.0, 0.5312, 1.0, 0.5, 1.0, 0.9062, 1.0, 0.9375, 1.0, 0.9375, 1.0, 0.9062, 1.0, 0.0625, 1.0, 0.09375, 1.0, 0.09375, 1.0, 0.0625, 1.0, 0.4688, 1.0, 0.5, 1.0, 0.5, 1.0, 0.4688, 1.0, 0.875, 1.0, 0.9062, 1.0, 0.9062, 1.0, 0.875, 1.0, 0.03125, 1.0, 0.0625, 1.0, 0.0625, 1.0, 0.03125, 1.0, 0.4375, 1.0, 0.4688, 1.0, 0.4688, 1.0, 0.4375, 1.0, 0.8438, 1.0, 0.875, 1.0, 0.875, 1.0, 0.8438, 1.0, 0.0, 1.0, 0.03125, 1.0, 0.03125, 1.0, 0.0, 1.0, 0.4062, 1.0, 0.4375, 1.0, 0.4375, 1.0, 0.4062, 1.0, 0.8125, 1.0, 0.8438, 1.0, 0.8438, 1.0, 0.8125, 1.0, 0.375, 1.0, 0.4062, 1.0, 0.4062, 1.0, 0.375, 1.0, 0.7812, 1.0, 0.8125, 1.0, 0.8125, 1.0, 0.7812, 1.0, 0.3438, 1.0, 0.375, 1.0, 0.375, 1.0, 0.3438, 1.0, 0.75, 1.0, 0.7812, 1.0, 0.7812, 1.0, 0.75, 1.0, 0.3125, 1.0, 0.3438, 1.0, 0.3438, 1.0, 0.3125, 1.0, 0.7188, 1.0, 0.75, 1.0, 0.75, 1.0, 0.7188, 1.0, 0.2812, 1.0, 0.3125, 1.0, 0.3125, 1.0, 0.2812, 1.0, 0.5, 1.0, 0.5312, 1.0, 0.5312, 1.0, 0.5, 1.0, 0.1562, 1.0, 0.1875, 1.0, 0.1875, 1.0, 0.1562, 1.0, 0.5625, 1.0, 0.5938, 1.0, 0.5938, 1.0, 0.5625, 1.0, 0.9688, 1.0, 1.0, 1.0, 1.0, 1.0, 0.9688, 1.0, 0.125, 1.0, 0.1562, 1.0, 0.1562, 1.0, 0.125, 1.0, 0.5312, 1.0, 0.5625, 1.0, 0.5625, 1.0, 0.5312, 1.0, 0.9375, 1.0, 0.9688, 1.0, 0.9688, 1.0, 0.9375, 1.0, 0.09375, 1.0, 0.125, 1.0, 0.125, 1.0, 0.09375, 1.0, 0.5, 1.0, 0.5312, 1.0, 0.5312, 1.0, 0.5, 1.0, 0.9062, 1.0, 0.9375, 1.0, 0.9375, 1.0, 0.9062, 1.0, 0.0625, 1.0, 0.09375, 1.0, 0.09375, 1.0, 0.0625, 1.0, 0.4688, 1.0, 0.5, 1.0, 0.5, 1.0, 0.4688, 1.0, 0.875, 1.0, 0.9062, 1.0, 0.9062, 1.0, 0.875, 1.0, 0.03125, 1.0, 0.0625, 1.0, 0.0625, 1.0, 0.03125, 1.0, 0.4375, 1.0, 0.4688, 1.0, 0.4688, 1.0, 0.4375, 1.0, 0.8438, 1.0, 0.875, 1.0, 0.875, 1.0, 0.8438, 1.0, 0.0, 1.0, 0.03125, 1.0, 0.03125, 1.0, 0.0, 1.0, 0.4062, 1.0, 0.4375, 1.0, 0.4375, 1.0, 0.4062, 1.0, 0.8125, 1.0, 0.8438, 1.0, 0.8438, 1.0, 0.8125, 1.0, 0.375, 1.0, 0.4062, 1.0, 0.4062, 1.0, 0.375, 1.0, 0.7812, 1.0, 0.8125, 1.0, 0.8125, 1.0, 0.7812, 1.0, 0.3438, 1.0, 0.375, 1.0, 0.375, 1.0, 0.3438, 1.0, 0.75, 1.0, 0.7812, 1.0, 0.7812, 1.0, 0.75, 1.0, 0.3125, 1.0, 0.3438, 1.0, 0.3438, 1.0, 0.3125, 1.0, 0.7188, 1.0, 0.75, 1.0, 0.75, 1.0, 0.7188, 1.0, 0.2812, 1.0, 0.3125, 1.0, 0.3125, 1.0, 0.2812, 1.0, 0.6875, 1.0, 0.7188, 1.0, 0.7188, 1.0, 0.6875, 1.0, 0.25, 1.0, 0.2812, 1.0, 0.2812, 1.0, 0.25, 1.0, 0.6562, 1.0, 0.6875, 1.0, 0.6875, 1.0, 0.6562, 1.0, 0.2188, 1.0, 0.25, 1.0, 0.25, 1.0, 0.2188, 1.0, 0.625, 1.0, 0.6562, 1.0, 0.6562, 1.0, 0.625, 1.0, 0.1875, 1.0, 0.2188, 1.0, 0.2188, 1.0, 0.1875, 1.0, 0.4062, 1.0, 0.4375, 1.0, 0.4375, 1.0, 0.4062, 1.0, 0.9062, 1.0, 0.9375, 1.0, 0.9375, 1.0, 0.9062, 1.0, 0.0625, 1.0, 0.09375, 1.0, 0.09375, 1.0, 0.0625, 1.0, 0.4688, 1.0, 0.5, 1.0, 0.5, 1.0, 0.4688, 1.0, 0.875, 1.0, 0.9062, 1.0, 0.9062, 1.0, 0.875, 1.0, 0.03125, 1.0, 0.0625, 1.0, 0.0625, 1.0, 0.03125, 1.0, 0.4375, 1.0, 0.4688, 1.0, 0.4688, 1.0, 0.4375, 1.0, 0.8438, 1.0, 0.875, 1.0, 0.875, 1.0, 0.8438, 1.0, 0.0, 1.0, 0.03125, 1.0, 0.03125, 1.0, 0.0, 1.0, 0.4062, 1.0, 0.4375, 1.0, 0.4375, 1.0, 0.4062, 1.0, 0.8125, 1.0, 0.8438, 1.0, 0.8438, 1.0, 0.8125, 1.0, 0.375, 1.0, 0.4062, 1.0, 0.4062, 1.0, 0.375, 1.0, 0.7812, 1.0, 0.8125, 1.0, 0.8125, 1.0, 0.7812, 1.0, 0.3438, 1.0, 0.375, 1.0, 0.375, 1.0, 0.3438, 1.0, 0.75, 1.0, 0.7812, 1.0, 0.7812, 1.0, 0.75, 1.0, 0.3125, 1.0, 0.3438, 1.0, 0.3438, 1.0, 0.3125, 1.0, 0.7188, 1.0, 0.75, 1.0, 0.75, 1.0, 0.7188, 1.0, 0.2812, 1.0, 0.3125, 1.0, 0.3125, 1.0, 0.2812, 1.0, 0.6875, 1.0, 0.7188, 1.0, 0.7188, 1.0, 0.6875, 1.0, 0.25, 1.0, 0.2812, 1.0, 0.2812, 1.0, 0.25, 1.0, 0.6562, 1.0, 0.6875, 1.0, 0.6875, 1.0, 0.6562, 1.0, 0.2188, 1.0, 0.25, 1.0, 0.25, 1.0, 0.2188, 1.0, 0.625, 1.0, 0.6562, 1.0, 0.6562, 1.0, 0.625, 1.0, 0.1875, 1.0, 0.2188, 1.0, 0.2188, 1.0, 0.1875, 1.0, 0.5938, 1.0, 0.625, 1.0, 0.625, 1.0, 0.5938, 1.0, 0.1562, 1.0, 0.1875, 1.0, 0.1875, 1.0, 0.1562, 1.0, 0.5625, 1.0, 0.5938, 1.0, 0.5938, 1.0, 0.5625, 1.0, 0.9688, 1.0, 1.0, 1.0, 1.0, 1.0, 0.9688, 1.0, 0.125, 1.0, 0.1562, 1.0, 0.1562, 1.0, 0.125, 1.0, 0.5312, 1.0, 0.5625, 1.0, 0.5625, 1.0, 0.5312, 1.0, 0.9375, 1.0, 0.9688, 1.0, 0.9688, 1.0, 0.9375, 1.0, 0.09375, 1.0, 0.125, 1.0, 0.125, 1.0, 0.09375, 1.0, 0.3125, 1.0, 0.3438, 1.0, 0.3438, 1.0, 0.3125, 1.0, 0.8125, 1.0, 0.8438, 1.0, 0.8438, 1.0, 0.8125, 1.0, 0.375, 1.0, 0.4062, 1.0, 0.4062, 1.0, 0.375, 1.0, 0.7812, 1.0, 0.8125, 1.0, 0.8125, 1.0, 0.7812, 1.0, 0.3438, 1.0, 0.375, 1.0, 0.375, 1.0, 0.3438, 1.0, 0.75, 1.0, 0.7812, 1.0, 0.7812, 1.0, 0.75, 1.0, 0.3125, 1.0, 0.3438, 1.0, 0.3438, 1.0, 0.3125, 1.0, 0.7188, 1.0, 0.75, 1.0, 0.75, 1.0, 0.7188, 1.0, 0.2812, 1.0, 0.3125, 1.0, 0.3125, 1.0, 0.2812, 1.0, 0.6875, 1.0, 0.7188, 1.0, 0.7188, 1.0, 0.6875, 1.0, 0.25, 1.0, 0.2812, 1.0, 0.2812, 1.0, 0.25, 1.0, 0.6562, 1.0, 0.6875, 1.0, 0.6875, 1.0, 0.6562, 1.0, 0.2188, 1.0, 0.25, 1.0, 0.25, 1.0, 0.2188, 1.0, 0.625, 1.0, 0.6562, 1.0, 0.6562, 1.0, 0.625, 1.0, 0.1875, 1.0, 0.2188, 1.0, 0.2188, 1.0, 0.1875, 1.0, 0.5938, 1.0, 0.625, 1.0, 0.625, 1.0, 0.5938, 1.0, 0.1562, 1.0, 0.1875, 1.0, 0.1875, 1.0, 0.1562, 1.0, 0.5625, 1.0, 0.5938, 1.0, 0.5938, 1.0, 0.5625, 1.0, 0.9688, 1.0, 1.0, 1.0, 1.0, 1.0, 0.9688, 1.0, 0.125, 1.0, 0.1562, 1.0, 0.1562, 1.0, 0.125, 1.0, 0.5312, 1.0, 0.5625, 1.0, 0.5625, 1.0, 0.5312, 1.0, 0.9375, 1.0, 0.9688, 1.0, 0.9688, 1.0, 0.9375, 1.0, 0.09375, 1.0, 0.125, 1.0, 0.125, 1.0, 0.09375, 1.0, 0.5, 1.0, 0.5312, 1.0, 0.5312, 1.0, 0.5, 1.0, 0.9062, 1.0, 0.9375, 1.0, 0.9375, 1.0, 0.9062, 1.0, 0.0625, 1.0, 0.09375, 1.0, 0.09375, 1.0, 0.0625, 1.0, 0.4688, 1.0, 0.5, 1.0, 0.5, 1.0, 0.4688, 1.0, 0.875, 1.0, 0.9062, 1.0, 0.9062, 1.0, 0.875, 1.0, 0.03125, 1.0, 0.0625, 1.0, 0.0625, 1.0, 0.03125, 1.0, 0.4375, 1.0, 0.4688, 1.0, 0.4688, 1.0, 0.4375, 1.0, 0.8438, 1.0, 0.875, 1.0, 0.875, 1.0, 0.8438, 1.0, 0.0, 1.0, 0.03125, 1.0, 0.03125, 1.0, 0.0, 1.0, 0.2188, 1.0, 0.25, 1.0, 0.25, 1.0, 0.2188, 1.0, 0.7188, 1.0, 0.75, 1.0, 0.75, 1.0, 0.7188, 1.0, 0.2812, 1.0, 0.3125, 1.0, 0.3125, 1.0, 0.2812, 1.0, 0.6875, 1.0, 0.7188, 1.0, 0.7188, 1.0, 0.6875, 1.0, 0.25, 1.0, 0.2812, 1.0, 0.2812, 1.0, 0.25, 1.0, 0.6562, 1.0, 0.6875, 1.0, 0.6875, 1.0, 0.6562, 1.0, 0.2188, 1.0, 0.25, 1.0, 0.25, 1.0, 0.2188, 1.0, 0.625, 1.0, 0.6562, 1.0, 0.6562, 1.0, 0.625, 1.0, 0.1875, 1.0, 0.2188, 1.0, 0.2188, 1.0, 0.1875, 1.0, 0.5938, 1.0, 0.625, 1.0, 0.625, 1.0, 0.5938, 1.0, 0.1562, 1.0, 0.1875, 1.0, 0.1875, 1.0, 0.1562, 1.0, 0.5625, 1.0, 0.5938, 1.0, 0.5938, 1.0, 0.5625, 1.0, 0.9688, 1.0, 1.0, 1.0, 1.0, 1.0, 0.9688, 1.0, 0.125, 1.0, 0.1562, 1.0, 0.1562, 1.0, 0.125, 1.0, 0.5312, 1.0, 0.5625, 1.0, 0.5625, 1.0, 0.5312, 1.0, 0.9375, 1.0, 0.9688, 1.0, 0.9688, 1.0, 0.9375, 1.0, 0.09375, 1.0, 0.125, 1.0, 0.125, 1.0, 0.09375, 1.0, 0.5, 1.0, 0.5312, 1.0, 0.5312, 1.0, 0.5, 1.0, 0.9062, 1.0, 0.9375, 1.0, 0.9375, 1.0, 0.9062, 1.0, 0.0625, 1.0, 0.09375, 1.0, 0.09375, 1.0, 0.0625, 1.0, 0.4688, 1.0, 0.5, 1.0, 0.5, 1.0, 0.4688, 1.0, 0.875, 1.0, 0.9062, 1.0, 0.9062, 1.0, 0.875, 1.0, 0.03125, 1.0, 0.0625, 1.0, 0.0625, 1.0, 0.03125, 1.0, 0.4375, 1.0, 0.4688, 1.0, 0.4688, 1.0, 0.4375, 1.0, 0.8438, 1.0, 0.875, 1.0, 0.875, 1.0, 0.8438, 1.0, 0.0, 1.0, 0.03125, 1.0, 0.03125, 1.0, 0.0, 1.0, 0.4062, 1.0, 0.4375, 1.0, 0.4375, 1.0, 0.4062, 1.0, 0.8125, 1.0, 0.8438, 1.0, 0.8438, 1.0, 0.8125, 1.0, 0.375, 1.0, 0.4062, 1.0, 0.4062, 1.0, 0.375, 1.0, 0.7812, 1.0, 0.8125, 1.0, 0.8125, 1.0, 0.7812, 1.0, 0.3438, 1.0, 0.375, 1.0, 0.375, 1.0, 0.3438, 1.0, 0.75, 1.0, 0.7812, 1.0, 0.7812, 1.0, 0.75, 1.0, 0.2968, 0.4854, 0.25, 0.49, 0.2032, 0.4854, 0.1582, 0.4717, 0.1167, 0.4496, 0.08029, 0.4197, 0.05045, 0.3833, 0.02827, 0.3418, 0.01461, 0.2968, 0.01, 0.25, 0.01461, 0.2032, 0.02827, 0.1582, 0.05045, 0.1167, 0.08029, 0.08029, 0.1167, 0.05045, 0.1582, 0.02827, 0.2032, 0.01461, 0.25, 0.01, 0.2968, 0.01461, 0.3418, 0.02827, 0.3833, 0.05045, 0.4197, 0.08029, 0.4496, 0.1167, 0.4717, 0.1582, 0.4854, 0.2032, 0.49, 0.25, 0.4854, 0.2968, 0.4717, 0.3418, 0.4496, 0.3833, 0.4197, 0.4197, 0.3833, 0.4496, 0.3418, 0.4717, 0.625, 1.0, 0.6562, 1.0, 0.6562, 1.0, 0.625, 1.0, 0.1875, 1.0, 0.2188, 1.0, 0.2188, 1.0, 0.1875, 1.0, 0.5938, 1.0, 0.625, 1.0, 0.625, 1.0, 0.5938, 1.0, 0.1562, 1.0, 0.1875, 1.0, 0.1875, 1.0, 0.1562, 1.0, 0.5625, 1.0, 0.5938, 1.0, 0.5938, 1.0, 0.5625, 1.0, 0.9688, 1.0, 1.0, 1.0, 1.0, 1.0, 0.9688, 1.0, 0.125, 1.0, 0.1562, 1.0, 0.1562, 1.0, 0.125, 1.0, 0.5312, 1.0, 0.5625, 1.0, 0.5625, 1.0, 0.5312, 1.0, 0.9375, 1.0, 0.9688, 1.0, 0.9688, 1.0, 0.9375, 1.0, 0.09375, 1.0, 0.125, 1.0, 0.125, 1.0, 0.09375, 1.0, 0.5, 1.0, 0.5312, 1.0, 0.5312, 1.0, 0.5, 1.0, 0.9062, 1.0, 0.9375, 1.0, 0.9375, 1.0, 0.9062, 1.0, 0.0625, 1.0, 0.09375, 1.0, 0.09375, 1.0, 0.0625, 1.0, 0.4688, 1.0, 0.5, 1.0, 0.5, 1.0, 0.4688, 1.0, 0.875, 1.0, 0.9062, 1.0, 0.9062, 1.0, 0.875, 1.0, 0.03125, 1.0, 0.0625, 1.0, 0.0625, 1.0, 0.03125, 1.0, 0.4375, 1.0, 0.4688, 1.0, 0.4688, 1.0, 0.4375, 1.0, 0.8438, 1.0, 0.875, 1.0, 0.875, 1.0, 0.8438, 1.0, 0.0, 1.0, 0.03125, 1.0, 0.03125, 1.0, 0.0, 1.0, 0.4062, 1.0, 0.4375, 1.0, 0.4375, 1.0, 0.4062, 1.0, 0.8125, 1.0, 0.8438, 1.0, 0.8438, 1.0, 0.8125, 1.0, 0.375, 1.0, 0.4062, 1.0, 0.4062, 1.0, 0.375, 1.0, 0.7812, 1.0, 0.8125, 1.0, 0.8125, 1.0, 0.7812, 1.0, 0.3438, 1.0, 0.375, 1.0, 0.375, 1.0, 0.3438, 1.0, 0.75, 1.0, 0.7812, 1.0, 0.7812, 1.0, 0.75, 1.0, 0.3125, 1.0, 0.3438, 1.0, 0.3438, 1.0, 0.3125, 1.0, 0.7188, 1.0, 0.75, 1.0, 0.75, 1.0, 0.7188, 1.0, 0.2812, 1.0, 0.3125, 1.0, 0.3125, 1.0, 0.2812, 1.0, 0.6875, 1.0, 0.7188, 1.0, 0.7188, 1.0, 0.6875, 1.0, 0.25, 1.0, 0.2812, 1.0, 0.2812, 1.0, 0.25, 1.0, 0.6562, 1.0, 0.6875, 1.0, 0.6875, 1.0, 0.6562, 1.0])
me_cylinder_001.materials.append(mat_handle)
me_cylinder_001.update()
me_cube_001 = bpy.data.meshes.new('Cube.001')
me_cube_001.from_pydata([(-0.5875, -0.5875, -1.0), (-0.1856, -0.1856, 1.0), (-0.5875, 0.5875, -1.0), (-0.1856, 0.1856, 1.0), (0.5875, -0.5875, -1.0), (0.1856, -0.1856, 1.0), (0.5875, 0.5875, -1.0), (0.1856, 0.1856, 1.0)], [], [(0, 1, 3, 2), (2, 3, 7, 6), (6, 7, 5, 4), (4, 5, 1, 0), (2, 6, 4, 0), (7, 3, 1, 5)])
me_cube_001.polygons.foreach_set('use_smooth', [True] * 6)
_uv = me_cube_001.uv_layers.new(name='UVMap')
_uv.uv.foreach_set('vector', [0.375, 0.0, 0.625, 0.0, 0.625, 0.25, 0.375, 0.25, 0.375, 0.25, 0.625, 0.25, 0.625, 0.5, 0.375, 0.5, 0.375, 0.5, 0.625, 0.5, 0.625, 0.75, 0.375, 0.75, 0.375, 0.75, 0.625, 0.75, 0.625, 1.0, 0.375, 1.0, 0.125, 0.5, 0.375, 0.5, 0.375, 0.75, 0.125, 0.75, 0.625, 0.5, 0.875, 0.5, 0.875, 0.75, 0.625, 0.75])
me_cube_001.materials.append(mat_wick)
me_cube_001.update()
me_cube_003 = bpy.data.meshes.new('Cube.003')
me_cube_003.from_pydata([(-0.5509, -0.3881, -0.5101), (-0.6391, -0.6395, 1.236), (-0.5509, 0.3881, -0.5101), (-0.6391, 0.6395, 1.236), (0.3225, -0.4472, -0.4381), (0.9091, -0.8073, 1.512), (0.3225, 0.4472, -0.4381), (0.9091, 0.8073, 1.512), (-0.9389, -0.9871, 6.563), (-0.9389, 0.9871, 6.563), (1.141, 1.068, 6.945), (1.141, -1.068, 6.945), (-1.354, -1.364, 17.44), (-1.354, 1.364, 17.44), (1.384, 1.374, 17.52), (1.384, -1.374, 17.52), (-1.286, -1.286, 37.57), (-1.286, 1.286, 37.57), (1.286, 1.286, 37.57), (1.286, -1.286, 37.57), (-0.4952, -0.4952, 59.37), (-0.4952, 0.4952, 59.37), (0.4952, 0.4952, 59.37), (0.4952, -0.4952, 59.37), (0.0, 4.657e-10, 67.48), (-0.6562, -4.657e-10, -0.601), (-0.6171, -0.5256, -0.00899), (-0.9294, 0.0, 1.185), (-0.6171, 0.5256, -0.00899), (-0.1398, 0.4971, -0.5645), (0.135, 0.9946, 1.374), (0.6272, 0.6439, 0.1429), (0.3765, 0.0, -0.5281), (1.199, -9.313e-09, 1.563), (0.6272, -0.6439, 0.1429), (-0.1398, -0.4971, -0.5645), (0.135, -0.9946, 1.374), (-1.329, -1.863e-09, 6.491), (0.101, 1.413, 6.754), (1.531, -1.024e-08, 7.017), (0.101, -1.413, 6.754), (1.053, 0.9347, 3.77), (1.053, -0.9347, 3.77), (-0.7468, -0.792, 3.392), (-0.7468, 0.792, 3.392), (-1.867, -5.588e-09, 17.42), (0.01535, 1.883, 17.48), (1.898, 1.211e-08, 17.53), (0.01535, -1.883, 17.48), (-1.166, -1.196, 10.98), (-1.166, 1.196, 10.98), (1.264, -1.23, 11.23), (1.264, 1.23, 11.23), (-1.769, 1.118e-08, 37.57), (1.106e-08, 1.769, 37.57), (1.769, 0.0, 37.57), (0.0, -1.769, 37.57), (1.427, -1.425, 26.54), (-1.423, -1.424, 26.53), (-1.423, 1.424, 26.53), (1.427, 1.425, 26.54), (-0.6896, 0.0, 59.27), (6.985e-09, 0.6896, 59.27), (0.6896, 0.0, 59.27), (7.451e-09, -0.6896, 59.27), (0.9125, 0.9125, 49.28), (0.9125, -0.9125, 49.28), (-0.9125, -0.9125, 49.28), (-0.9125, 0.9125, 49.28), (-0.2158, -0.2158, 65.64), (0.2158, -0.2158, 65.64), (-0.2158, 0.2158, 65.64), (0.2158, 0.2158, 65.64), (-0.8501, -7.451e-09, -0.04485), (0.002497, 0.802, 0.05805), (0.8551, 1.863e-09, 0.1609), (0.002497, -0.802, 0.05805), (-0.1937, 1.071e-08, -0.7543), (1.39, 2.293e-08, 3.841), (-1.621, 0.0, 10.93), (-1.084, 9.313e-10, 3.321), (0.153, -1.187, 3.581), (0.153, 1.187, 3.581), (0.001919, -1.959, 26.54), (0.04908, -1.668, 11.1), (0.04908, 1.668, 11.1), (1.719, 1.083e-08, 11.27), (1.256, 2.794e-08, 49.26), (0.001919, 1.959, 26.54), (1.961, -5.573e-09, 26.55), (-1.957, 7.451e-09, 26.53), (-1.676e-08, -0.3685, 64.79), (-1.256, -2.421e-08, 49.26), (-6.519e-09, -1.256, 49.26), (-1.583e-08, 1.256, 49.26), (3.539e-08, 0.3685, 64.79), (0.3685, -1.676e-08, 64.79), (-0.3685, 1.653e-08, 64.79)], [], [(0, 26, 73, 25), (26, 1, 27, 73), (73, 27, 3, 28), (25, 73, 28, 2), (2, 28, 74, 29), (28, 3, 30, 74), (74, 30, 7, 31), (29, 74, 31, 6), (6, 31, 75, 32), (31, 7, 33, 75), (75, 33, 5, 34), (32, 75, 34, 4), (4, 34, 76, 35), (34, 5, 36, 76), (76, 36, 1, 26), (35, 76, 26, 0), (2, 29, 77, 25), (29, 6, 32, 77), (77, 32, 4, 35), (25, 77, 35, 0), (5, 33, 78, 42), (33, 7, 41, 78), (78, 41, 10, 39), (42, 78, 39, 11), (9, 37, 79, 50), (37, 8, 49, 79), (79, 49, 12, 45), (50, 79, 45, 13), (3, 27, 80, 44), (27, 1, 43, 80), (80, 43, 8, 37), (44, 80, 37, 9), (1, 36, 81, 43), (36, 5, 42, 81), (81, 42, 11, 40), (43, 81, 40, 8), (7, 30, 82, 41), (30, 3, 44, 82), (82, 44, 9, 38), (41, 82, 38, 10), (12, 48, 83, 58), (48, 15, 57, 83), (83, 57, 19, 56), (58, 83, 56, 16), (8, 40, 84, 49), (40, 11, 51, 84), (84, 51, 15, 48), (49, 84, 48, 12), (10, 38, 85, 52), (38, 9, 50, 85), (85, 50, 13, 46), (52, 85, 46, 14), (11, 39, 86, 51), (39, 10, 52, 86), (86, 52, 14, 47), (51, 86, 47, 15), (19, 55, 87, 66), (55, 18, 65, 87), (87, 65, 22, 63), (66, 87, 63, 23), (14, 46, 88, 60), (46, 13, 59, 88), (88, 59, 17, 54), (60, 88, 54, 18), (15, 47, 89, 57), (47, 14, 60, 89), (89, 60, 18, 55), (57, 89, 55, 19), (13, 45, 90, 59), (45, 12, 58, 90), (90, 58, 16, 53), (59, 90, 53, 17), (20, 64, 91, 69), (23, 70, 91, 64), (24, 69, 91, 70), (17, 53, 92, 68), (53, 16, 67, 92), (92, 67, 20, 61), (68, 92, 61, 21), (16, 56, 93, 67), (56, 19, 66, 93), (93, 66, 23, 64), (67, 93, 64, 20), (18, 54, 94, 65), (54, 17, 68, 94), (94, 68, 21, 62), (65, 94, 62, 22), (22, 62, 95, 72), (21, 71, 95, 62), (24, 72, 95, 71), (23, 63, 96, 70), (22, 72, 96, 63), (24, 70, 96, 72), (21, 61, 97, 71), (20, 69, 97, 61), (24, 71, 97, 69)])
me_cube_003.polygons.foreach_set('use_smooth', [True] * 96)
_uv = me_cube_003.uv_layers.new(name='UVMap')
_uv.uv.foreach_set('vector', [0.375, 0.0, 0.5, 0.0, 0.4957, 0.125, 0.375, 0.125, 0.5, 0.0, 0.625, 0.0, 0.5868, 0.125, 0.4957, 0.125, 0.4957, 0.125, 0.5868, 0.125, 0.5833, 0.25, 0.4948, 0.25, 0.375, 0.125, 0.4957, 0.125, 0.4948, 0.25, 0.375, 0.25, 0.375, 0.25, 0.4948, 0.25, 0.4948, 0.375, 0.375, 0.375, 0.4948, 0.25, 0.5833, 0.25, 0.5833, 0.375, 0.4948, 0.375, 0.4948, 0.375, 0.5833, 0.375, 0.5833, 0.5, 0.4948, 0.5, 0.375, 0.375, 0.4948, 0.375, 0.4948, 0.5, 0.375, 0.5, 0.375, 0.5, 0.4948, 0.5, 0.4948, 0.625, 0.375, 0.625, 0.4948, 0.5, 0.5833, 0.5, 0.5833, 0.625, 0.4948, 0.625, 0.4948, 0.625, 0.5833, 0.625, 0.5833, 0.75, 0.4948, 0.75, 0.375, 0.625, 0.4948, 0.625, 0.4948, 0.75, 0.375, 0.75, 0.375, 0.75, 0.4948, 0.75, 0.4957, 0.875, 0.375, 0.875, 0.4948, 0.75, 0.5833, 0.75, 0.5868, 0.875, 0.4957, 0.875, 0.4957, 0.875, 0.5868, 0.875, 0.625, 1.0, 0.5, 1.0, 0.375, 0.875, 0.4957, 0.875, 0.5, 1.0, 0.375, 1.0, 0.125, 0.5, 0.25, 0.5, 0.25, 0.625, 0.125, 0.625, 0.25, 0.5, 0.375, 0.5, 0.375, 0.625, 0.25, 0.625, 0.25, 0.625, 0.375, 0.625, 0.375, 0.75, 0.25, 0.75, 0.125, 0.625, 0.25, 0.625, 0.25, 0.75, 0.125, 0.75, 0.5833, 0.75, 0.5833, 0.625, 0.6198, 0.625, 0.6198, 0.75, 0.5833, 0.625, 0.5833, 0.5, 0.6198, 0.5, 0.6198, 0.625, 0.6198, 0.625, 0.6198, 0.5, 0.625, 0.5, 0.625, 0.625, 0.6198, 0.75, 0.6198, 0.625, 0.625, 0.625, 0.625, 0.75, 0.625, 0.25, 0.625, 0.125, 0.625, 0.125, 0.625, 0.25, 0.625, 0.125, 0.625, 0.0, 0.625, 0.0, 0.625, 0.125, 0.625, 0.125, 0.625, 0.0, 0.625, 0.0, 0.625, 0.125, 0.625, 0.25, 0.625, 0.125, 0.625, 0.125, 0.625, 0.25, 0.5833, 0.25, 0.5868, 0.125, 0.6207, 0.125, 0.6198, 0.25, 0.5868, 0.125, 0.625, 0.0, 0.625, 0.0, 0.6207, 0.125, 0.6207, 0.125, 0.625, 0.0, 0.625, 0.0, 0.625, 0.125, 0.6198, 0.25, 0.6207, 0.125, 0.625, 0.125, 0.625, 0.25, 0.625, 1.0, 0.5868, 0.875, 0.6207, 0.875, 0.625, 1.0, 0.5868, 0.875, 0.5833, 0.75, 0.6198, 0.75, 0.6207, 0.875, 0.6207, 0.875, 0.6198, 0.75, 0.625, 0.75, 0.625, 0.875, 0.625, 1.0, 0.6207, 0.875, 0.625, 0.875, 0.625, 1.0, 0.5833, 0.5, 0.5833, 0.375, 0.6198, 0.375, 0.6198, 0.5, 0.5833, 0.375, 0.5833, 0.25, 0.6198, 0.25, 0.6198, 0.375, 0.6198, 0.375, 0.6198, 0.25, 0.625, 0.25, 0.625, 0.375, 0.6198, 0.5, 0.6198, 0.375, 0.625, 0.375, 0.625, 0.5, 0.625, 1.0, 0.625, 0.875, 0.625, 0.875, 0.625, 1.0, 0.625, 0.875, 0.625, 0.75, 0.625, 0.75, 0.625, 0.875, 0.625, 0.875, 0.625, 0.75, 0.625, 0.75, 0.625, 0.875, 0.625, 1.0, 0.625, 0.875, 0.625, 0.875, 0.625, 1.0, 0.625, 1.0, 0.625, 0.875, 0.625, 0.875, 0.625, 1.0, 0.625, 0.875, 0.625, 0.75, 0.625, 0.75, 0.625, 0.875, 0.625, 0.875, 0.625, 0.75, 0.625, 0.75, 0.625, 0.875, 0.625, 1.0, 0.625, 0.875, 0.625, 0.875, 0.625, 1.0, 0.625, 0.5, 0.625, 0.375, 0.625, 0.375, 0.625, 0.5, 0.625, 0.375, 0.625, 0.25, 0.625, 0.25, 0.625, 0.375, 0.625, 0.375, 0.625, 0.25, 0.625, 0.25, 0.625, 0.375, 0.625, 0.5, 0.625, 0.375, 0.625, 0.375, 0.625, 0.5, 0.625, 0.75, 0.625, 0.625, 0.625, 0.625, 0.625, 0.75, 0.625, 0.625, 0.625, 0.5, 0.625, 0.5, 0.625, 0.625, 0.625, 0.625, 0.625, 0.5, 0.625, 0.5, 0.625, 0.625, 0.625, 0.75, 0.625, 0.625, 0.625, 0.625, 0.625, 0.75, 0.625, 0.75, 0.625, 0.625, 0.625, 0.6262, 0.625, 0.7506, 0.625, 0.625, 0.625, 0.5, 0.625, 0.5006, 0.625, 0.6262, 0.625, 0.6262, 0.625, 0.5006, 0.625, 0.5, 0.625, 0.6377, 0.625, 0.7506, 0.625, 0.6262, 0.625, 0.6377, 0.625, 0.75, 0.625, 0.5, 0.625, 0.375, 0.625, 0.375, 0.625, 0.5, 0.625, 0.375, 0.625, 0.25, 0.625, 0.25, 0.625, 0.375, 0.625, 0.375, 0.625, 0.25, 0.625, 0.25, 0.625, 0.375, 0.625, 0.5, 0.625, 0.375, 0.625, 0.375, 0.625, 0.5, 0.625, 0.75, 0.625, 0.625, 0.625, 0.625, 0.625, 0.75, 0.625, 0.625, 0.625, 0.5, 0.625, 0.5, 0.625, 0.625, 0.625, 0.625, 0.625, 0.5, 0.625, 0.5, 0.625, 0.625, 0.625, 0.75, 0.625, 0.625, 0.625, 0.625, 0.625, 0.75, 0.625, 0.25, 0.625, 0.125, 0.625, 0.125, 0.625, 0.25, 0.625, 0.125, 0.625, 0.0, 0.625, 0.0, 0.625, 0.125, 0.625, 0.125, 0.625, 0.0, 0.625, 0.0, 0.625, 0.125, 0.625, 0.25, 0.625, 0.125, 0.625, 0.125, 0.625, 0.25, 0.625, 1.0, 0.625, 0.8877, 0.625, 0.9184, 0.625, 1.0, 0.625, 0.75, 0.625, 0.875, 0.625, 0.9184, 0.625, 0.8877, 0.625, 1.0, 0.625, 1.0, 0.625, 0.9184, 0.625, 0.875, 0.625, 0.25, 0.625, 0.125, 0.625, 0.1262, 0.625, 0.2506, 0.625, 0.125, 0.625, 0.0, 0.625, 0.0, 0.625, 0.1262, 0.625, 0.1262, 0.625, 0.0, 0.625, 0.0, 0.625, 0.1377, 0.625, 0.2506, 0.625, 0.1262, 0.625, 0.1377, 0.625, 0.25, 0.625, 1.0, 0.625, 0.875, 0.625, 0.8762, 0.625, 1.0, 0.625, 0.875, 0.625, 0.75, 0.625, 0.7506, 0.625, 0.8762, 0.625, 0.8762, 0.625, 0.7506, 0.625, 0.75, 0.625, 0.8877, 0.625, 1.0, 0.625, 0.8762, 0.625, 0.8877, 0.625, 1.0, 0.625, 0.5, 0.625, 0.375, 0.625, 0.3762, 0.625, 0.5006, 0.625, 0.375, 0.625, 0.25, 0.625, 0.2506, 0.625, 0.3762, 0.625, 0.3762, 0.625, 0.2506, 0.625, 0.25, 0.625, 0.3877, 0.625, 0.5006, 0.625, 0.3762, 0.625, 0.3877, 0.625, 0.5, 0.625, 0.5, 0.625, 0.3877, 0.625, 0.4184, 0.625, 0.5, 0.625, 0.25, 0.625, 0.375, 0.625, 0.4184, 0.625, 0.3877, 0.625, 0.5, 0.625, 0.5, 0.625, 0.4184, 0.625, 0.375, 0.625, 0.75, 0.625, 0.6377, 0.625, 0.6684, 0.625, 0.75, 0.625, 0.5, 0.625, 0.625, 0.625, 0.6684, 0.625, 0.6377, 0.625, 0.75, 0.625, 0.75, 0.625, 0.6684, 0.625, 0.625, 0.625, 0.25, 0.625, 0.1377, 0.625, 0.1684, 0.625, 0.25, 0.625, 0.0, 0.625, 0.125, 0.625, 0.1684, 0.625, 0.1377, 0.625, 0.25, 0.625, 0.25, 0.625, 0.1684, 0.625, 0.125])
me_cube_003.materials.append(mat_fire)
me_cube_003.update()

# ---- objects
ob_candlepart = bpy.data.objects.new('CandlePart', me_cylinder)
ob_handle = bpy.data.objects.new('Handle', me_cylinder_001)
ob_wick = bpy.data.objects.new('Wick', me_cube_001)
ob_fire = bpy.data.objects.new('Fire', me_cube_003)

# ---- transforms, parenting, visibility, modifiers, constraints
ob_candlepart.location = (0.0, 0.0, -2.15)
ob_candlepart.scale = (0.5359, 0.5359, 0.08742)
_m = ob_candlepart.modifiers.new('Auto Smooth', 'NODES')
_m.node_group = ng_auto_smooth
_gi = [s.identifier for s in ng_auto_smooth.interface.items_tree if s.item_type == 'SOCKET' and s.in_out == 'INPUT']
_m[_gi[1]] = 0.2269  # Angle
ob_handle.location = (-1.863e-09, 0.0, -2.197)
ob_handle.scale = (0.3761, 0.3761, 0.08998)
_m = ob_handle.modifiers.new('Auto Smooth', 'NODES')
_m.node_group = ng_auto_smooth
_gi = [s.identifier for s in ng_auto_smooth.interface.items_tree if s.item_type == 'SOCKET' and s.in_out == 'INPUT']
_m[_gi[1]] = 0.2269  # Angle
ob_wick.location = (0.0, 0.0, 1.337)
ob_wick.scale = (0.03735, 0.03735, 0.05975)
ob_fire.location = (0.0, 0.0, 1.286)
ob_fire.scale = (0.1048, 0.1048, 0.009938)
_m = ob_fire.modifiers.new('Auto Smooth', 'NODES')
_m.node_group = ng_auto_smooth

# ---- collection membership
col_collection.objects.link(ob_candlepart)
col_collection.objects.link(ob_handle)
col_collection.objects.link(ob_wick)
col_collection.objects.link(ob_fire)

# ---- scene / render settings (as saved in the file)
scene.frame_start = 1; scene.frame_end = 250; scene.frame_set(1)
scene.render.engine = 'BLENDER_EEVEE_NEXT'
scene.cycles.sampling_pattern = 'TABULATED_SOBOL'
scene.view_settings.view_transform = 'Filmic'
bpy.context.view_layer.update()

# ---- added for rendering (the .blend has no active camera and no usable light): camera, sun
cam_auto = bpy.data.cameras.new('AutoCamera')
cam_auto.lens = 50.0
cam_auto.sensor_width = 36.0
cam_auto.clip_end = 1000.0
ob_auto_camera = bpy.data.objects.new('AutoCamera', cam_auto)
scene.collection.objects.link(ob_auto_camera)
ob_auto_camera.location = (4.15241, -4.98289, 3.16646)
ob_auto_camera.rotation_euler = (1.09748, -7.21219e-08, 0.694738)
scene.camera = ob_auto_camera
light_auto_sun = bpy.data.lights.new('AutoSun', 'SUN')
light_auto_sun.energy = 3.0
light_auto_sun.angle = 0.0523599
ob_auto_sun = bpy.data.objects.new('AutoSun', light_auto_sun)
scene.collection.objects.link(ob_auto_sun)
ob_auto_sun.rotation_euler = (0.872665, 0.174533, 0.523599)
bpy.context.view_layer.update()
